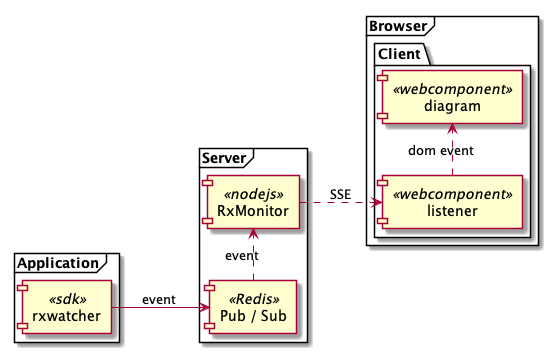

The diagram above was rendered by PlantUML. Its source (embedded in the PNG):
@startuml
left to right direction


frame "Server" {
  [RxMonitor] as RxMonitor << nodejs >>
  [Pub / Sub] as Redis << Redis >>
  [Redis] .> [RxMonitor] : event
}

frame "Application" {
  [rxwatcher] as [rxwatcher]  << sdk >>
  [rxwatcher] --> [Redis] : event
}

frame "Browser" {
  package "Client" {
    [listener] as listener << webcomponent >>
    [diagram] as diagram << webcomponent >>
  }
}

[listener] .> [diagram] : dom event


[RxMonitor] ..> [listener] : SSE

@enduml